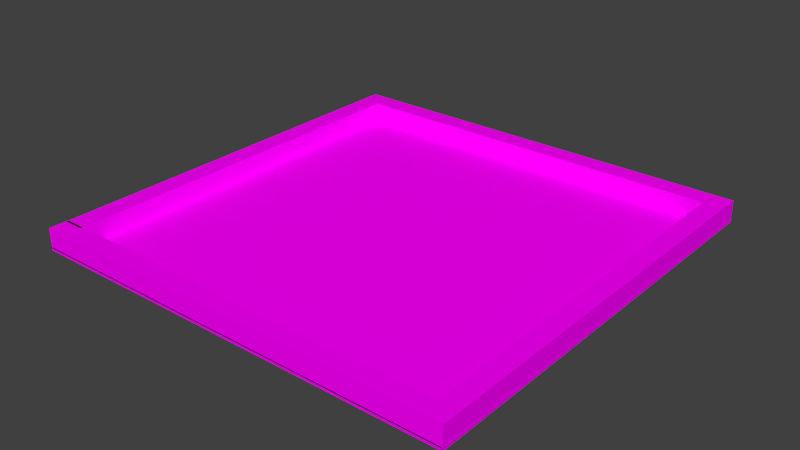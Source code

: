 # Source: empty_level.blend  (saved by Blender 2.72.0; exported with 4.5.12 LTS)
import bpy
from mathutils import Matrix  # noqa: F401  (used for matrix-valued properties, if any)

bpy.ops.wm.read_factory_settings(use_empty=True)
scene = bpy.context.scene
scene.name = 'Scene'

# ---- collections
col_collection_1 = bpy.data.collections.new('Collection 1'); scene.collection.children.link(col_collection_1)

# ---- images (referenced by path relative to the original .blend; pixels are not part of the script)
import os
ASSET_DIR = os.environ.get("B2B_ASSET_DIR", "")  # directory of the original .blend (textures are referenced by path, not embedded)
HERE = os.path.dirname(os.path.abspath(__file__))  # packed textures are extracted next to this script under _unpacked/

def load_image(name, relpath, width, height, colorspace="sRGB"):
    """Load a texture the original file referenced (path relative to the .blend, or extracted next to this script)."""
    p = next((c for c in (os.path.join(HERE, relpath), os.path.join(ASSET_DIR, relpath)) if relpath and os.path.exists(c)), "")
    if p:
        img = bpy.data.images.load(p, check_existing=True)
        img.name = name
    else:  # same state as the original file: an image datablock whose file is absent (Cycles renders it pink)
        img = bpy.data.images.new(name, width, height)
        img.source = "FILE"
        img.filepath = "//" + (relpath or name)
    img.colorspace_settings.name = colorspace
    return img
img_woodplanksclean_jpg = load_image('WoodPlanksClean.jpg', 'WoodPlanksClean.jpg', 1024, 1024, 'sRGB')

# ---- materials (node trees are filled in below, after node groups)
mat_material_003 = bpy.data.materials.new('Material.003')
mat_material_003.alpha_threshold = 0.0
mat_material_003.use_transparent_shadow = False
mat_material_003.roughness = 0.5

# ---- material node trees
mat_material_003.use_nodes = True; mat_material_003.node_tree.nodes.clear()
_N = mat_material_003.node_tree.nodes; _L = mat_material_003.node_tree.links
n0 = _N.new('ShaderNodeOutputMaterial'); n0.name = 'Material Output'; n0.location = (300, 300)
n1 = _N.new('ShaderNodeBsdfDiffuse'); n1.name = 'Diffuse BSDF'; n1.location = (10, 300)
n2 = _N.new('ShaderNodeTexImage'); n2.name = 'Image Texture'; n2.location = (-180, 300)
n2.width = 140
n2.image = img_woodplanksclean_jpg
_L.new(n1.outputs[0], n0.inputs[0])
_L.new(n2.outputs[0], n1.inputs[0])
n0.is_active_output = True

# ---- world
world_world = bpy.data.worlds.new('World'); scene.world = world_world
world_world.color = (0.05088, 0.05088, 0.05088)
world_world.use_sun_shadow = False
world_world.sun_shadow_jitter_overblur = 0.0
world_world.cycles.sampling_method = 'MANUAL'
world_world.cycles.sample_map_resolution = 256

# ---- meshes
me_cube = bpy.data.meshes.new('Cube')
me_cube.from_pydata([(7.316, -8.036, 0.02535), (7.316, -7.306, 0.02535), (8.046, -7.306, 0.02535), (8.046, -8.036, 0.02535), (7.316, -8.036, 0.7557), (7.316, -7.306, 0.7557), (8.046, -7.306, 0.7557), (8.046, -8.036, 0.7557), (7.316, -8.036, 0.02535), (7.316, -7.306, 0.02535), (7.316, -8.036, 0.7557), (7.316, -7.306, 0.7557), (-8.046, -8.036, 0.02535), (-8.046, -7.306, 0.02535), (-8.046, -8.036, 0.7557), (-8.046, -7.306, 0.7557), (7.316, -7.306, 0.02535), (8.046, -7.306, 0.02535), (7.316, -7.306, 0.7557), (8.046, -7.306, 0.7557), (7.316, 8.016, 0.02535), (8.046, 8.016, 0.02535), (7.316, 8.016, 0.7557), (8.046, 8.016, 0.7557), (8.046, 7.229, 0.02535), (7.316, 7.229, 0.02535), (8.046, 7.229, 0.7557), (7.316, 7.229, 0.7557), (-8.026, 8.016, 0.02535), (-8.026, 8.016, 0.7557), (-8.026, 7.229, 0.02535), (-8.026, 7.229, 0.7557), (-7.25, 7.229, 0.02535), (-7.25, 7.229, 0.7557), (-7.25, 8.016, 0.7557), (-7.25, 8.016, 0.02535), (-8.026, -7.39, 0.02535), (-8.026, -7.39, 0.7557), (-7.25, -7.39, 0.02535), (-7.25, -7.39, 0.7557), (-8.05, 8.036, -0.06028), (-8.05, -8.036, -0.06028), (8.05, -8.036, -0.06028), (8.05, 8.036, -0.06028), (-8.05, 8.036, 0.06028), (-8.05, -8.036, 0.06028), (8.05, -8.036, 0.06028), (8.05, 8.036, 0.06028)], [], [(9, 8, 0), (17, 16, 1), (2, 3, 7), (3, 0, 4), (3, 2, 1), (6, 5, 4), (13, 12, 8), (11, 9, 1), (10, 11, 5), (8, 10, 4), (12, 13, 15), (9, 13, 15), (11, 15, 14), (12, 14, 10), (21, 20, 25), (19, 17, 2), (18, 19, 6), (16, 18, 5), (20, 21, 23), (23, 21, 24), (26, 23, 22), (33, 39, 38), (24, 25, 16), (26, 24, 17), (19, 26, 27), (18, 27, 25), (28, 29, 31), (34, 29, 31), (28, 30, 32), (29, 28, 35), (27, 33, 32), (22, 34, 33), (35, 32, 25), (34, 35, 20), (36, 37, 39), (36, 38, 32), (31, 37, 39), (37, 36, 30), (43, 42, 41), (45, 46, 47), (40, 41, 45), (41, 42, 46), (43, 47, 46), (47, 43, 40), (1, 9, 0), (2, 17, 1), (6, 2, 7), (7, 3, 4), (0, 3, 1), (7, 6, 4), (9, 13, 8), (5, 11, 1), (4, 10, 5), (0, 8, 4), (14, 12, 15), (11, 9, 15), (10, 11, 14), (8, 12, 10), (24, 21, 25), (6, 19, 2), (5, 18, 6), (1, 16, 5), (22, 20, 23), (26, 23, 24), (27, 26, 22), (32, 33, 38), (17, 24, 16), (19, 26, 17), (18, 19, 27), (16, 18, 25), (30, 28, 31), (33, 34, 31), (35, 28, 32), (34, 29, 35), (25, 27, 32), (27, 22, 33), (20, 35, 25), (22, 34, 20), (38, 36, 39), (30, 36, 32), (33, 31, 39), (31, 37, 30), (40, 43, 41), (44, 45, 47), (44, 40, 45), (45, 41, 46), (42, 43, 46), (44, 47, 40)])
_uv = me_cube.uv_layers.new(name='UVMap')
_uv.uv.foreach_set('vector', [0.0, 0.0, 0.0, 0.0, 0.0, 0.0, 0.0, 0.0, 0.0, 0.0, 0.0, 0.0, 0.08247, 0.9778, 0.08247, 1.0, 0.06185, 1.0, 0.9279, 0.4669, 0.9279, 0.4891, 0.9073, 0.4891, 0.04124, 0.9778, 0.04124, 1.0, 0.02062, 1.0, 1.0, 1.0, 0.9547, 1.0, 0.9547, 0.9546, 0.9486, 0.4669, 0.9279, 0.4669, 0.9279, 0.0, 0.0, 0.0, 0.0, 0.0, 0.0, 0.0, 0.0, 0.0, 0.0, 0.0, 0.0, 0.0, 0.0, 0.0, 0.0, 0.0, 0.0, 0.0, 0.06185, 0.9778, 0.06185, 1.0, 0.04124, 1.0, 0.9316, 0.4893, 0.9316, 0.9562, 0.911, 0.9562, 1.0, 0.0, 1.0, 0.9546, 0.9547, 0.9546, 0.9279, 0.4669, 0.9073, 0.4669, 0.9073, 0.0, 0.4349, 0.9778, 0.4349, 0.9556, 0.4571, 0.9556, 0.0, 0.0, 0.0, 0.0, 0.0, 0.0, 0.0, 0.0, 0.0, 0.0, 0.0, 0.0, 0.0, 0.0, 0.0, 0.0, 0.0, 0.0, 0.8904, 0.9556, 0.8904, 0.9778, 0.8698, 0.9778, 0.9486, 0.0, 0.9692, 0.0, 0.9692, 0.02389, 0.04872, 0.9987, 2.364e-07, 0.9987, 2.364e-07, 0.9534, 0.9522, 0.9336, 0.9522, 0.4893, 0.9728, 0.4893, 0.4571, 0.9778, 0.4571, 0.9556, 0.8674, 0.9556, 0.9486, 0.02389, 0.9692, 0.02389, 0.9692, 0.4656, 0.9495, 0.9987, 0.04872, 0.9987, 0.04872, 0.9534, 0.9728, 0.9311, 0.9728, 0.4893, 0.9935, 0.4893, 0.911, 0.9575, 0.8904, 0.9575, 0.8904, 0.9336, 0.0, 0.04826, 0.0, 2.37e-07, 0.04872, 2.37e-07, 0.4349, 0.4893, 0.4571, 0.4893, 0.4571, 0.5129, 0.8698, 0.4893, 0.8904, 0.4893, 0.8904, 0.5129, 0.9692, 0.4427, 0.9692, 0.0, 0.9898, 0.0, 2.364e-07, 0.9534, 0.0, 0.04826, 0.04872, 0.04826, 0.4349, 0.5129, 0.4571, 0.5129, 0.4571, 0.9556, 0.8698, 0.5129, 0.8904, 0.5129, 0.8904, 0.9556, 0.8904, 0.9575, 0.911, 0.9575, 0.911, 0.9811, 0.8698, 0.4893, 0.8698, 0.5129, 0.4571, 0.5129, 0.04872, 2.37e-07, 0.9547, 0.0, 0.9547, 0.04826, 0.8904, 0.4893, 0.911, 0.4893, 0.911, 0.9336, 0.0, 1.739e-07, 0.4537, 0.0, 0.4537, 0.4893, 1.0, 1.185e-07, 1.0, 1.0, 1.78e-07, 1.0, 0.9966, 0.4884, 0.9966, 1.159e-07, 1.0, 0.0, 0.9966, 0.0, 0.9966, 0.4893, 0.9932, 0.4893, 0.9969, 0.9778, 0.9935, 0.9778, 0.9935, 0.4893, 0.9898, 0.0, 0.9932, 5.797e-08, 0.9932, 0.4893, 0.0, 0.0, 0.0, 0.0, 0.0, 0.0, 0.0, 0.0, 0.0, 0.0, 0.0, 0.0, 0.06185, 0.9778, 0.08247, 0.9778, 0.06185, 1.0, 0.9073, 0.4669, 0.9279, 0.4669, 0.9073, 0.4891, 0.02062, 0.9778, 0.04124, 0.9778, 0.02062, 1.0, 1.0, 0.9546, 1.0, 1.0, 0.9547, 0.9546, 0.9486, 0.0, 0.9486, 0.4669, 0.9279, 0.0, 0.0, 0.0, 0.0, 0.0, 0.0, 0.0, 0.0, 0.0, 0.0, 0.0, 0.0, 0.0, 0.0, 0.0, 0.0, 0.0, 0.0, 0.0, 0.04124, 0.9778, 0.06185, 0.9778, 0.04124, 1.0, 0.911, 0.4893, 0.9316, 0.4893, 0.911, 0.9562, 0.9547, 0.0, 1.0, 0.0, 0.9547, 0.9546, 0.9279, 0.0, 0.9279, 0.4669, 0.9073, 0.0, 0.4571, 0.9778, 0.4349, 0.9778, 0.4571, 0.9556, 0.0, 0.0, 0.0, 0.0, 0.0, 0.0, 0.0, 0.0, 0.0, 0.0, 0.0, 0.0, 0.0, 0.0, 0.0, 0.0, 0.0, 0.0, 0.8698, 0.9556, 0.8904, 0.9556, 0.8698, 0.9778, 0.9486, 0.02389, 0.9486, 0.0, 0.9692, 0.02389, 0.04872, 0.9534, 0.04872, 0.9987, 2.364e-07, 0.9534, 0.9728, 0.9336, 0.9522, 0.9336, 0.9728, 0.4893, 0.8674, 0.9778, 0.4571, 0.9778, 0.8674, 0.9556, 0.9486, 0.4656, 0.9486, 0.02389, 0.9692, 0.4656, 0.9495, 0.9534, 0.9495, 0.9987, 0.04872, 0.9534, 0.9935, 0.9311, 0.9728, 0.9311, 0.9935, 0.4893, 0.911, 0.9336, 0.911, 0.9575, 0.8904, 0.9336, 0.04872, 0.04826, 0.0, 0.04826, 0.04872, 2.37e-07, 0.4349, 0.5129, 0.4349, 0.4893, 0.4571, 0.5129, 0.8698, 0.5129, 0.8698, 0.4893, 0.8904, 0.5129, 0.9898, 0.4427, 0.9692, 0.4427, 0.9898, 0.0, 0.04872, 0.9534, 2.364e-07, 0.9534, 0.04872, 0.04826, 0.4349, 0.9556, 0.4349, 0.5129, 0.4571, 0.9556, 0.8698, 0.9556, 0.8698, 0.5129, 0.8904, 0.9556, 0.8904, 0.9811, 0.8904, 0.9575, 0.911, 0.9811, 0.4571, 0.4893, 0.8698, 0.4893, 0.4571, 0.5129, 0.04872, 0.04826, 0.04872, 2.37e-07, 0.9547, 0.04826, 0.8904, 0.9336, 0.8904, 0.4893, 0.911, 0.9336, 1.615e-07, 0.4893, 0.0, 1.739e-07, 0.4537, 0.4893, 0.0, 0.0, 1.0, 1.185e-07, 1.78e-07, 1.0, 1.0, 0.4884, 0.9966, 0.4884, 1.0, 0.0, 0.9932, 1.739e-07, 0.9966, 0.0, 0.9932, 0.4893, 0.9969, 0.4893, 0.9969, 0.9778, 0.9935, 0.4893, 0.9898, 0.4893, 0.9898, 0.0, 0.9932, 0.4893])
me_cube.materials.append(mat_material_003)
me_cube.use_remesh_preserve_volume = False
me_cube.use_remesh_preserve_attributes = False
me_cube.use_mirror_vertex_groups = False
me_cube.update()

# ---- objects
ob_cube = bpy.data.objects.new('Cube', me_cube)

# ---- transforms, parenting, visibility, modifiers, constraints
ob_cube.location = (0.0, 0.0, 0.0)
ob_cube.lock_rotations_4d = False
ob_cube.empty_display_type = 'ARROWS'
ob_cube.lineart.crease_threshold = 0.0

# ---- collection membership
col_collection_1.objects.link(ob_cube)

# ---- scene / render settings (as saved in the file)
scene.frame_start = 1; scene.frame_end = 250; scene.frame_set(1)
scene.render.engine = 'BLENDER_EEVEE_NEXT'
scene.render.resolution_percentage = 50
scene.render.dither_intensity = 0.0
scene.cycles.use_denoising = False
scene.cycles.samples = 10
scene.cycles.sampling_pattern = 'TABULATED_SOBOL'
scene.cycles.light_sampling_threshold = 0.0
scene.cycles.use_adaptive_sampling = False
scene.cycles.use_light_tree = False
scene.cycles.blur_glossy = 0.0
scene.cycles.pixel_filter_type = 'GAUSSIAN'
scene.cycles.sample_clamp_indirect = 0.0
scene.view_settings.view_transform = 'Standard'
bpy.context.view_layer.update()

# ---- added for rendering (the .blend has no active camera and no usable light): camera, sun
cam_auto = bpy.data.cameras.new('AutoCamera')
cam_auto.lens = 50.0
cam_auto.sensor_width = 36.0
cam_auto.clip_end = 1000.0
ob_auto_camera = bpy.data.objects.new('AutoCamera', cam_auto)
scene.collection.objects.link(ob_auto_camera)
ob_auto_camera.location = (21.0615, -25.2741, 17.197)
ob_auto_camera.rotation_euler = (1.09748, -7.21219e-08, 0.694738)
scene.camera = ob_auto_camera
light_auto_sun = bpy.data.lights.new('AutoSun', 'SUN')
light_auto_sun.energy = 3.0
light_auto_sun.angle = 0.0523599
ob_auto_sun = bpy.data.objects.new('AutoSun', light_auto_sun)
scene.collection.objects.link(ob_auto_sun)
ob_auto_sun.rotation_euler = (0.872665, 0.174533, 0.523599)
bpy.context.view_layer.update()
